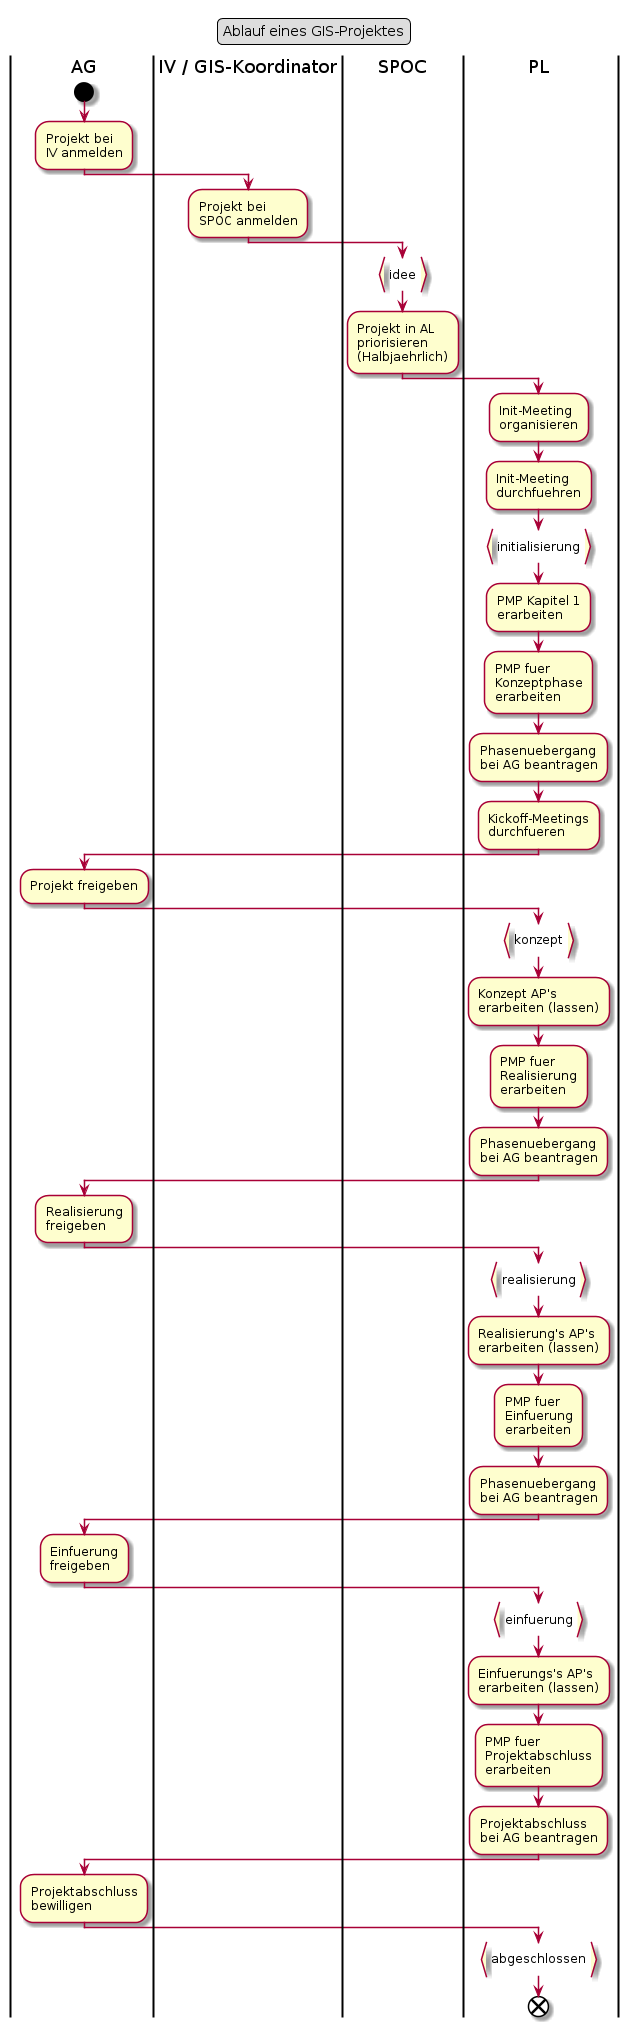

The diagram above was rendered by PlantUML. Its source (embedded in the PNG):
@startuml
legend top
	Ablauf eines GIS-Projektes
end legend
|AG|
start
:Projekt bei
IV anmelden;
|IV / GIS-Koordinator|
:Projekt bei
SPOC anmelden;
|SPOC|
:idee}
:Projekt in AL
priorisieren
(Halbjaehrlich);
|PL|
:Init-Meeting
organisieren;
:Init-Meeting
durchfuehren;
:initialisierung}
:PMP Kapitel 1
erarbeiten;
:PMP fuer
Konzeptphase
erarbeiten;
:Phasenuebergang
bei AG beantragen;
:Kickoff-Meetings
durchfueren;
|AG|
:Projekt freigeben;
|PL|
:konzept}
:Konzept AP's
erarbeiten (lassen);
:PMP fuer
Realisierung
erarbeiten;
:Phasenuebergang
bei AG beantragen;
|AG|
:Realisierung
freigeben;
|PL|
:realisierung}
:Realisierung's AP's
erarbeiten (lassen);
:PMP fuer
Einfuerung
erarbeiten;
:Phasenuebergang
bei AG beantragen;
|AG|
:Einfuerung
freigeben;
|PL|
:einfuerung}
:Einfuerungs's AP's
erarbeiten (lassen);
:PMP fuer
Projektabschluss
erarbeiten;
:Projektabschluss
bei AG beantragen;
|AG|
:Projektabschluss
bewilligen;
|PL|
:abgeschlossen}
end
@enduml